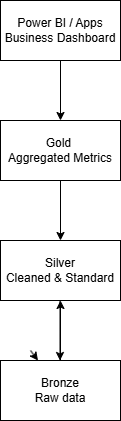

The diagram above was exported from draw.io. Its source (the exported page's mxGraphModel, read from the mxfile embedded in the PNG):
<mxGraphModel dx="1042" dy="527" grid="1" gridSize="10" guides="1" tooltips="1" connect="1" arrows="1" fold="1" page="1" pageScale="1" pageWidth="827" pageHeight="1169" math="0" shadow="0">
  <root>
    <mxCell id="0" />
    <mxCell id="1" parent="0" />
    <mxCell id="I8B3ChU2r-FBvhh-YP2r-4" parent="1" style="rounded=0;whiteSpace=wrap;html=1;" value="Power BI / Apps Business Dashboard" vertex="1">
      <mxGeometry height="60" width="120" x="320" y="40" as="geometry" />
    </mxCell>
    <mxCell id="I8B3ChU2r-FBvhh-YP2r-7" parent="1" style="rounded=0;whiteSpace=wrap;html=1;" value="Gold&amp;nbsp;&lt;div&gt;Aggregated Metrics&lt;/div&gt;" vertex="1">
      <mxGeometry height="60" width="120" x="320" y="160" as="geometry" />
    </mxCell>
    <mxCell id="I8B3ChU2r-FBvhh-YP2r-10" edge="1" parent="1" source="I8B3ChU2r-FBvhh-YP2r-4" style="endArrow=classic;html=1;rounded=0;" target="I8B3ChU2r-FBvhh-YP2r-7" value="">
      <mxGeometry height="50" relative="1" width="50" as="geometry">
        <mxPoint x="310" y="160" as="sourcePoint" />
        <mxPoint x="360" y="110" as="targetPoint" />
      </mxGeometry>
    </mxCell>
    <mxCell id="I8B3ChU2r-FBvhh-YP2r-11" parent="1" style="rounded=0;whiteSpace=wrap;html=1;" value="Silver&lt;div&gt;Cleaned &amp;amp; Standard&lt;/div&gt;" vertex="1">
      <mxGeometry height="60" width="120" x="320" y="280" as="geometry" />
    </mxCell>
    <mxCell id="I8B3ChU2r-FBvhh-YP2r-19" edge="1" parent="1" source="I8B3ChU2r-FBvhh-YP2r-12" style="edgeStyle=orthogonalEdgeStyle;rounded=0;orthogonalLoop=1;jettySize=auto;html=1;" target="I8B3ChU2r-FBvhh-YP2r-11" value="">
      <mxGeometry relative="1" as="geometry" />
    </mxCell>
    <mxCell id="I8B3ChU2r-FBvhh-YP2r-12" parent="1" style="rounded=0;whiteSpace=wrap;html=1;" value="Bronze&lt;div&gt;Raw data&lt;/div&gt;" vertex="1">
      <mxGeometry height="60" width="120" x="320" y="400" as="geometry" />
    </mxCell>
    <mxCell id="I8B3ChU2r-FBvhh-YP2r-13" edge="1" parent="1" source="I8B3ChU2r-FBvhh-YP2r-7" style="endArrow=classic;html=1;rounded=0;entryX=0.5;entryY=0;entryDx=0;entryDy=0;" target="I8B3ChU2r-FBvhh-YP2r-11" value="">
      <mxGeometry height="50" relative="1" width="50" as="geometry">
        <mxPoint x="390" y="300" as="sourcePoint" />
        <mxPoint x="440" y="250" as="targetPoint" />
      </mxGeometry>
    </mxCell>
    <mxCell id="I8B3ChU2r-FBvhh-YP2r-16" edge="1" parent="1" style="endArrow=classic;html=1;rounded=0;" target="I8B3ChU2r-FBvhh-YP2r-12" value="">
      <mxGeometry height="50" relative="1" width="50" as="geometry">
        <mxPoint x="350" y="390" as="sourcePoint" />
        <mxPoint x="400" y="340" as="targetPoint" />
      </mxGeometry>
    </mxCell>
    <mxCell id="I8B3ChU2r-FBvhh-YP2r-17" edge="1" parent="1" style="endArrow=classic;html=1;rounded=0;entryX=0.5;entryY=0;entryDx=0;entryDy=0;" value="">
      <mxGeometry height="50" relative="1" width="50" as="geometry">
        <mxPoint x="379.5" y="340" as="sourcePoint" />
        <mxPoint x="379.5" y="400" as="targetPoint" />
      </mxGeometry>
    </mxCell>
  </root>
</mxGraphModel>